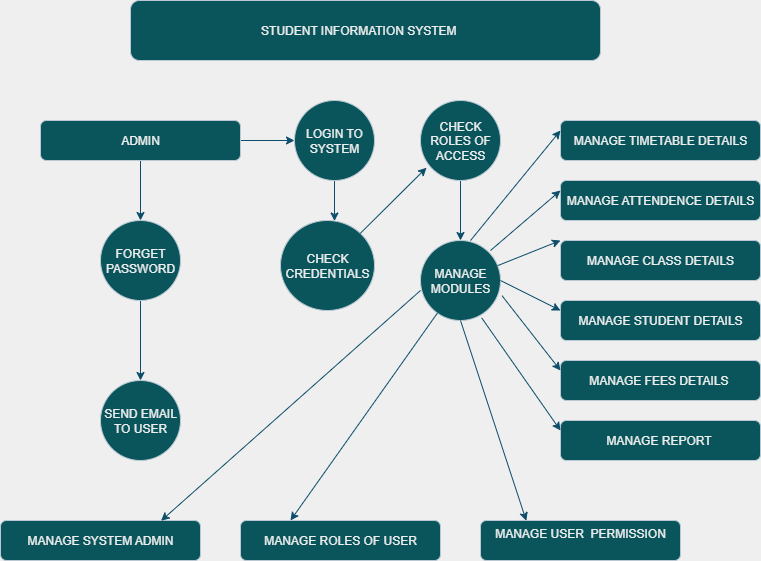

The diagram above was exported from draw.io. Its source (the exported page's mxGraphModel, read from the mxfile embedded in the PNG):
<mxGraphModel dx="1507" dy="661" grid="1" gridSize="10" guides="1" tooltips="1" connect="1" arrows="1" fold="1" page="1" pageScale="1" pageWidth="827" pageHeight="1169" background="#EFEFEF" math="0" shadow="0">
  <root>
    <mxCell id="0" />
    <mxCell id="1" parent="0" />
    <mxCell id="WROYHkZk6Eoeot3lKQuF-1" value="STUDENT INFORMATION SYSTEM&amp;nbsp; &amp;nbsp;&amp;nbsp;" style="rounded=1;whiteSpace=wrap;html=1;labelBackgroundColor=none;fillColor=#09555B;strokeColor=#BAC8D3;fontColor=#EEEEEE;" vertex="1" parent="1">
      <mxGeometry x="170" y="40" width="470" height="60" as="geometry" />
    </mxCell>
    <mxCell id="WROYHkZk6Eoeot3lKQuF-4" value="" style="edgeStyle=orthogonalEdgeStyle;rounded=1;orthogonalLoop=1;jettySize=auto;html=1;labelBackgroundColor=none;fontColor=default;strokeColor=#0B4D6A;" edge="1" parent="1" source="WROYHkZk6Eoeot3lKQuF-2" target="WROYHkZk6Eoeot3lKQuF-3">
      <mxGeometry relative="1" as="geometry" />
    </mxCell>
    <mxCell id="WROYHkZk6Eoeot3lKQuF-18" value="" style="edgeStyle=orthogonalEdgeStyle;rounded=1;orthogonalLoop=1;jettySize=auto;html=1;labelBackgroundColor=none;fontColor=default;strokeColor=#0B4D6A;" edge="1" parent="1" source="WROYHkZk6Eoeot3lKQuF-2" target="WROYHkZk6Eoeot3lKQuF-17">
      <mxGeometry relative="1" as="geometry" />
    </mxCell>
    <mxCell id="WROYHkZk6Eoeot3lKQuF-2" value="ADMIN" style="rounded=1;whiteSpace=wrap;html=1;labelBackgroundColor=none;fillColor=#09555B;strokeColor=#BAC8D3;fontColor=#EEEEEE;" vertex="1" parent="1">
      <mxGeometry x="80" y="160" width="200" height="40" as="geometry" />
    </mxCell>
    <mxCell id="WROYHkZk6Eoeot3lKQuF-6" value="" style="edgeStyle=orthogonalEdgeStyle;rounded=1;orthogonalLoop=1;jettySize=auto;html=1;labelBackgroundColor=none;fontColor=default;strokeColor=#0B4D6A;" edge="1" parent="1" source="WROYHkZk6Eoeot3lKQuF-3" target="WROYHkZk6Eoeot3lKQuF-5">
      <mxGeometry relative="1" as="geometry" />
    </mxCell>
    <mxCell id="WROYHkZk6Eoeot3lKQuF-3" value="FORGET PASSWORD" style="ellipse;whiteSpace=wrap;html=1;rounded=1;labelBackgroundColor=none;fillColor=#09555B;strokeColor=#BAC8D3;fontColor=#EEEEEE;" vertex="1" parent="1">
      <mxGeometry x="140" y="260" width="80" height="80" as="geometry" />
    </mxCell>
    <mxCell id="WROYHkZk6Eoeot3lKQuF-5" value="SEND EMAIL TO USER" style="ellipse;whiteSpace=wrap;html=1;rounded=1;labelBackgroundColor=none;fillColor=#09555B;strokeColor=#BAC8D3;fontColor=#EEEEEE;" vertex="1" parent="1">
      <mxGeometry x="140" y="420" width="80" height="80" as="geometry" />
    </mxCell>
    <mxCell id="WROYHkZk6Eoeot3lKQuF-7" value="MANAGE SYSTEM ADMIN" style="rounded=1;whiteSpace=wrap;html=1;labelBackgroundColor=none;fillColor=#09555B;strokeColor=#BAC8D3;fontColor=#EEEEEE;" vertex="1" parent="1">
      <mxGeometry x="40" y="560" width="200" height="40" as="geometry" />
    </mxCell>
    <mxCell id="WROYHkZk6Eoeot3lKQuF-9" value="MANAGE ROLES OF USER" style="rounded=1;whiteSpace=wrap;html=1;labelBackgroundColor=none;fillColor=#09555B;strokeColor=#BAC8D3;fontColor=#EEEEEE;" vertex="1" parent="1">
      <mxGeometry x="280" y="560" width="200" height="40" as="geometry" />
    </mxCell>
    <mxCell id="WROYHkZk6Eoeot3lKQuF-11" value="MANAGE USER&amp;nbsp; PERMISSION&lt;div&gt;&lt;br&gt;&lt;/div&gt;" style="rounded=1;whiteSpace=wrap;html=1;labelBackgroundColor=none;fillColor=#09555B;strokeColor=#BAC8D3;fontColor=#EEEEEE;" vertex="1" parent="1">
      <mxGeometry x="520" y="560" width="200" height="40" as="geometry" />
    </mxCell>
    <mxCell id="WROYHkZk6Eoeot3lKQuF-23" value="" style="edgeStyle=orthogonalEdgeStyle;rounded=1;orthogonalLoop=1;jettySize=auto;html=1;labelBackgroundColor=none;fontColor=default;strokeColor=#0B4D6A;" edge="1" parent="1" source="WROYHkZk6Eoeot3lKQuF-17" target="WROYHkZk6Eoeot3lKQuF-22">
      <mxGeometry relative="1" as="geometry">
        <Array as="points">
          <mxPoint x="367" y="220" />
          <mxPoint x="367" y="220" />
        </Array>
      </mxGeometry>
    </mxCell>
    <mxCell id="WROYHkZk6Eoeot3lKQuF-17" value="LOGIN TO SYSTEM" style="ellipse;whiteSpace=wrap;html=1;rounded=1;labelBackgroundColor=none;fillColor=#09555B;strokeColor=#BAC8D3;fontColor=#EEEEEE;" vertex="1" parent="1">
      <mxGeometry x="334" y="140" width="80" height="80" as="geometry" />
    </mxCell>
    <mxCell id="WROYHkZk6Eoeot3lKQuF-25" value="" style="edgeStyle=orthogonalEdgeStyle;rounded=1;orthogonalLoop=1;jettySize=auto;html=1;labelBackgroundColor=none;fontColor=default;strokeColor=#0B4D6A;" edge="1" parent="1" source="WROYHkZk6Eoeot3lKQuF-20" target="WROYHkZk6Eoeot3lKQuF-24">
      <mxGeometry relative="1" as="geometry" />
    </mxCell>
    <mxCell id="WROYHkZk6Eoeot3lKQuF-20" value="CHECK ROLES OF ACCESS" style="ellipse;whiteSpace=wrap;html=1;rounded=1;labelBackgroundColor=none;fillColor=#09555B;strokeColor=#BAC8D3;fontColor=#EEEEEE;" vertex="1" parent="1">
      <mxGeometry x="460" y="140" width="80" height="80" as="geometry" />
    </mxCell>
    <mxCell id="WROYHkZk6Eoeot3lKQuF-22" value="CHECK CREDENTIALS" style="ellipse;whiteSpace=wrap;html=1;rounded=1;labelBackgroundColor=none;fillColor=#09555B;strokeColor=#BAC8D3;fontColor=#EEEEEE;" vertex="1" parent="1">
      <mxGeometry x="320" y="260" width="94" height="90" as="geometry" />
    </mxCell>
    <mxCell id="WROYHkZk6Eoeot3lKQuF-24" value="MANAGE MODULES" style="ellipse;whiteSpace=wrap;html=1;rounded=1;labelBackgroundColor=none;fillColor=#09555B;strokeColor=#BAC8D3;fontColor=#EEEEEE;" vertex="1" parent="1">
      <mxGeometry x="460" y="280" width="80" height="80" as="geometry" />
    </mxCell>
    <mxCell id="WROYHkZk6Eoeot3lKQuF-28" value="MANAGE TIMETABLE DETAILS" style="rounded=1;whiteSpace=wrap;html=1;labelBackgroundColor=none;fillColor=#09555B;strokeColor=#BAC8D3;fontColor=#EEEEEE;" vertex="1" parent="1">
      <mxGeometry x="600" y="160" width="200" height="40" as="geometry" />
    </mxCell>
    <mxCell id="WROYHkZk6Eoeot3lKQuF-29" value="MANAGE ATTENDENCE DETAILS" style="rounded=1;whiteSpace=wrap;html=1;labelBackgroundColor=none;fillColor=#09555B;strokeColor=#BAC8D3;fontColor=#EEEEEE;" vertex="1" parent="1">
      <mxGeometry x="600" y="220" width="200" height="40" as="geometry" />
    </mxCell>
    <mxCell id="WROYHkZk6Eoeot3lKQuF-31" value="MANAGE CLASS DETAILS" style="rounded=1;whiteSpace=wrap;html=1;labelBackgroundColor=none;fillColor=#09555B;strokeColor=#BAC8D3;fontColor=#EEEEEE;" vertex="1" parent="1">
      <mxGeometry x="600" y="280" width="200" height="40" as="geometry" />
    </mxCell>
    <mxCell id="WROYHkZk6Eoeot3lKQuF-33" value="MANAGE STUDENT DETAILS" style="rounded=1;whiteSpace=wrap;html=1;labelBackgroundColor=none;fillColor=#09555B;strokeColor=#BAC8D3;fontColor=#EEEEEE;" vertex="1" parent="1">
      <mxGeometry x="600" y="340" width="200" height="40" as="geometry" />
    </mxCell>
    <mxCell id="WROYHkZk6Eoeot3lKQuF-35" value="MANAGE FEES DETAILS&amp;nbsp;" style="rounded=1;whiteSpace=wrap;html=1;labelBackgroundColor=none;fillColor=#09555B;strokeColor=#BAC8D3;fontColor=#EEEEEE;" vertex="1" parent="1">
      <mxGeometry x="600" y="400" width="200" height="40" as="geometry" />
    </mxCell>
    <mxCell id="WROYHkZk6Eoeot3lKQuF-37" value="MANAGE REPORT&amp;nbsp;" style="rounded=1;whiteSpace=wrap;html=1;labelBackgroundColor=none;fillColor=#09555B;strokeColor=#BAC8D3;fontColor=#EEEEEE;" vertex="1" parent="1">
      <mxGeometry x="600" y="460" width="200" height="40" as="geometry" />
    </mxCell>
    <mxCell id="WROYHkZk6Eoeot3lKQuF-47" value="" style="endArrow=classic;html=1;rounded=1;entryX=0.075;entryY=0.84;entryDx=0;entryDy=0;entryPerimeter=0;labelBackgroundColor=none;fontColor=default;strokeColor=#0B4D6A;" edge="1" parent="1" source="WROYHkZk6Eoeot3lKQuF-22" target="WROYHkZk6Eoeot3lKQuF-20">
      <mxGeometry width="50" height="50" relative="1" as="geometry">
        <mxPoint x="414" y="265" as="sourcePoint" />
        <mxPoint x="464" y="215" as="targetPoint" />
      </mxGeometry>
    </mxCell>
    <mxCell id="WROYHkZk6Eoeot3lKQuF-50" value="" style="endArrow=classic;html=1;rounded=1;exitX=0.625;exitY=0;exitDx=0;exitDy=0;exitPerimeter=0;entryX=0;entryY=0.25;entryDx=0;entryDy=0;labelBackgroundColor=none;fontColor=default;strokeColor=#0B4D6A;" edge="1" parent="1" source="WROYHkZk6Eoeot3lKQuF-24" target="WROYHkZk6Eoeot3lKQuF-28">
      <mxGeometry width="50" height="50" relative="1" as="geometry">
        <mxPoint x="530" y="250" as="sourcePoint" />
        <mxPoint x="580" y="200" as="targetPoint" />
      </mxGeometry>
    </mxCell>
    <mxCell id="WROYHkZk6Eoeot3lKQuF-51" value="" style="endArrow=classic;html=1;rounded=1;entryX=0;entryY=0.25;entryDx=0;entryDy=0;labelBackgroundColor=none;fontColor=default;strokeColor=#0B4D6A;" edge="1" parent="1" target="WROYHkZk6Eoeot3lKQuF-29">
      <mxGeometry width="50" height="50" relative="1" as="geometry">
        <mxPoint x="530" y="290" as="sourcePoint" />
        <mxPoint x="580" y="240" as="targetPoint" />
      </mxGeometry>
    </mxCell>
    <mxCell id="WROYHkZk6Eoeot3lKQuF-54" value="" style="endArrow=classic;html=1;rounded=1;labelBackgroundColor=none;fontColor=default;strokeColor=#0B4D6A;" edge="1" parent="1" source="WROYHkZk6Eoeot3lKQuF-24">
      <mxGeometry width="50" height="50" relative="1" as="geometry">
        <mxPoint x="550" y="330" as="sourcePoint" />
        <mxPoint x="600" y="280" as="targetPoint" />
      </mxGeometry>
    </mxCell>
    <mxCell id="WROYHkZk6Eoeot3lKQuF-55" value="" style="endArrow=classic;html=1;rounded=1;entryX=0;entryY=0.25;entryDx=0;entryDy=0;exitX=1;exitY=0.5;exitDx=0;exitDy=0;labelBackgroundColor=none;fontColor=default;strokeColor=#0B4D6A;" edge="1" parent="1" source="WROYHkZk6Eoeot3lKQuF-24" target="WROYHkZk6Eoeot3lKQuF-33">
      <mxGeometry width="50" height="50" relative="1" as="geometry">
        <mxPoint x="540" y="340" as="sourcePoint" />
        <mxPoint x="590" y="290" as="targetPoint" />
      </mxGeometry>
    </mxCell>
    <mxCell id="WROYHkZk6Eoeot3lKQuF-57" value="" style="endArrow=classic;html=1;rounded=1;exitX=1.019;exitY=0.69;exitDx=0;exitDy=0;exitPerimeter=0;labelBackgroundColor=none;fontColor=default;strokeColor=#0B4D6A;" edge="1" parent="1" source="WROYHkZk6Eoeot3lKQuF-24">
      <mxGeometry width="50" height="50" relative="1" as="geometry">
        <mxPoint x="550" y="460" as="sourcePoint" />
        <mxPoint x="600" y="410" as="targetPoint" />
      </mxGeometry>
    </mxCell>
    <mxCell id="WROYHkZk6Eoeot3lKQuF-61" value="" style="endArrow=classic;html=1;rounded=1;entryX=0.803;entryY=0.007;entryDx=0;entryDy=0;entryPerimeter=0;exitX=0;exitY=0.625;exitDx=0;exitDy=0;exitPerimeter=0;labelBackgroundColor=none;fontColor=default;strokeColor=#0B4D6A;" edge="1" parent="1" source="WROYHkZk6Eoeot3lKQuF-24" target="WROYHkZk6Eoeot3lKQuF-7">
      <mxGeometry width="50" height="50" relative="1" as="geometry">
        <mxPoint x="210" y="540" as="sourcePoint" />
        <mxPoint x="260" y="490" as="targetPoint" />
      </mxGeometry>
    </mxCell>
    <mxCell id="WROYHkZk6Eoeot3lKQuF-62" value="" style="endArrow=classic;html=1;rounded=1;entryX=0.25;entryY=0;entryDx=0;entryDy=0;labelBackgroundColor=none;fontColor=default;strokeColor=#0B4D6A;" edge="1" parent="1" source="WROYHkZk6Eoeot3lKQuF-24" target="WROYHkZk6Eoeot3lKQuF-9">
      <mxGeometry width="50" height="50" relative="1" as="geometry">
        <mxPoint x="410" y="540" as="sourcePoint" />
        <mxPoint x="460" y="490" as="targetPoint" />
      </mxGeometry>
    </mxCell>
    <mxCell id="WROYHkZk6Eoeot3lKQuF-63" value="" style="endArrow=classic;html=1;rounded=1;entryX=0.229;entryY=0.007;entryDx=0;entryDy=0;entryPerimeter=0;exitX=0.5;exitY=1;exitDx=0;exitDy=0;labelBackgroundColor=none;fontColor=default;strokeColor=#0B4D6A;" edge="1" parent="1" source="WROYHkZk6Eoeot3lKQuF-24" target="WROYHkZk6Eoeot3lKQuF-11">
      <mxGeometry width="50" height="50" relative="1" as="geometry">
        <mxPoint x="500" y="370" as="sourcePoint" />
        <mxPoint x="460" y="490" as="targetPoint" />
      </mxGeometry>
    </mxCell>
    <mxCell id="WROYHkZk6Eoeot3lKQuF-65" value="" style="endArrow=classic;html=1;rounded=1;exitX=0.764;exitY=0.966;exitDx=0;exitDy=0;exitPerimeter=0;labelBackgroundColor=none;fontColor=default;strokeColor=#0B4D6A;" edge="1" parent="1" source="WROYHkZk6Eoeot3lKQuF-24">
      <mxGeometry width="50" height="50" relative="1" as="geometry">
        <mxPoint x="550" y="520" as="sourcePoint" />
        <mxPoint x="600" y="470" as="targetPoint" />
      </mxGeometry>
    </mxCell>
  </root>
</mxGraphModel>